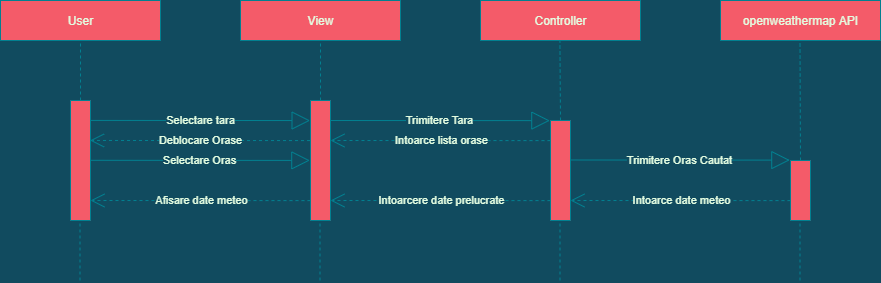

The diagram above was exported from draw.io. Its source (the exported page's mxGraphModel, read from the mxfile embedded in the PNG):
<mxGraphModel dx="920" dy="552" grid="1" gridSize="10" guides="1" tooltips="1" connect="1" arrows="1" fold="1" page="1" pageScale="1" pageWidth="1100" pageHeight="850" background="#114B5F" math="0" shadow="0">
  <root>
    <mxCell id="0" />
    <mxCell id="1" parent="0" />
    <mxCell id="N1ttCmOv0VtwX6SsEflU-7" value="User" style="html=1;fillColor=#F45B69;strokeColor=#028090;fontColor=#E4FDE1;" vertex="1" parent="1">
      <mxGeometry x="80" y="120" width="160" height="40" as="geometry" />
    </mxCell>
    <mxCell id="N1ttCmOv0VtwX6SsEflU-8" value="View" style="html=1;fillColor=#F45B69;strokeColor=#028090;fontColor=#E4FDE1;" vertex="1" parent="1">
      <mxGeometry x="320" y="120" width="160" height="40" as="geometry" />
    </mxCell>
    <mxCell id="N1ttCmOv0VtwX6SsEflU-9" value="openweathermap API" style="html=1;fillColor=#F45B69;strokeColor=#028090;fontColor=#E4FDE1;" vertex="1" parent="1">
      <mxGeometry x="800" y="120" width="160" height="40" as="geometry" />
    </mxCell>
    <mxCell id="N1ttCmOv0VtwX6SsEflU-11" value="" style="rounded=0;whiteSpace=wrap;html=1;rotation=90;fillColor=#F45B69;strokeColor=#028090;fontColor=#E4FDE1;" vertex="1" parent="1">
      <mxGeometry x="100" y="270" width="120" height="20" as="geometry" />
    </mxCell>
    <mxCell id="N1ttCmOv0VtwX6SsEflU-12" value="" style="endArrow=none;dashed=1;html=1;entryX=0.5;entryY=1;entryDx=0;entryDy=0;exitX=0;exitY=0.5;exitDx=0;exitDy=0;labelBackgroundColor=#114B5F;strokeColor=#028090;fontColor=#E4FDE1;" edge="1" parent="1" source="N1ttCmOv0VtwX6SsEflU-11" target="N1ttCmOv0VtwX6SsEflU-7">
      <mxGeometry width="50" height="50" relative="1" as="geometry">
        <mxPoint x="500" y="270" as="sourcePoint" />
        <mxPoint x="550" y="220" as="targetPoint" />
      </mxGeometry>
    </mxCell>
    <mxCell id="N1ttCmOv0VtwX6SsEflU-13" value="" style="rounded=0;whiteSpace=wrap;html=1;rotation=90;fillColor=#F45B69;strokeColor=#028090;fontColor=#E4FDE1;" vertex="1" parent="1">
      <mxGeometry x="340" y="270" width="120" height="20" as="geometry" />
    </mxCell>
    <mxCell id="N1ttCmOv0VtwX6SsEflU-14" value="" style="endArrow=none;dashed=1;html=1;entryX=0.5;entryY=1;entryDx=0;entryDy=0;exitX=0;exitY=0.5;exitDx=0;exitDy=0;labelBackgroundColor=#114B5F;strokeColor=#028090;fontColor=#E4FDE1;" edge="1" parent="1" source="N1ttCmOv0VtwX6SsEflU-13" target="N1ttCmOv0VtwX6SsEflU-8">
      <mxGeometry width="50" height="50" relative="1" as="geometry">
        <mxPoint x="170" y="230" as="sourcePoint" />
        <mxPoint x="170" y="170" as="targetPoint" />
      </mxGeometry>
    </mxCell>
    <mxCell id="N1ttCmOv0VtwX6SsEflU-19" value="Deblocare Orase" style="endArrow=open;endSize=12;dashed=1;html=1;exitX=0.334;exitY=1.024;exitDx=0;exitDy=0;exitPerimeter=0;entryX=0.333;entryY=0.023;entryDx=0;entryDy=0;entryPerimeter=0;labelBackgroundColor=#114B5F;strokeColor=#028090;fontColor=#E4FDE1;" edge="1" parent="1" source="N1ttCmOv0VtwX6SsEflU-13" target="N1ttCmOv0VtwX6SsEflU-11">
      <mxGeometry width="160" relative="1" as="geometry">
        <mxPoint x="200" y="280" as="sourcePoint" />
        <mxPoint x="360" y="280" as="targetPoint" />
      </mxGeometry>
    </mxCell>
    <mxCell id="N1ttCmOv0VtwX6SsEflU-20" value="Selectare tara" style="endArrow=block;endSize=16;endFill=0;html=1;exitX=0.166;exitY=-0.015;exitDx=0;exitDy=0;exitPerimeter=0;entryX=0.167;entryY=1.019;entryDx=0;entryDy=0;entryPerimeter=0;labelBackgroundColor=#114B5F;strokeColor=#028090;fontColor=#E4FDE1;" edge="1" parent="1" source="N1ttCmOv0VtwX6SsEflU-11" target="N1ttCmOv0VtwX6SsEflU-13">
      <mxGeometry width="160" relative="1" as="geometry">
        <mxPoint x="220" y="240" as="sourcePoint" />
        <mxPoint x="389" y="240" as="targetPoint" />
      </mxGeometry>
    </mxCell>
    <mxCell id="N1ttCmOv0VtwX6SsEflU-21" value="Selectare Oras" style="endArrow=block;endSize=16;endFill=0;html=1;exitX=0.166;exitY=-0.015;exitDx=0;exitDy=0;exitPerimeter=0;entryX=0.167;entryY=1.019;entryDx=0;entryDy=0;entryPerimeter=0;labelBackgroundColor=#114B5F;strokeColor=#028090;fontColor=#E4FDE1;" edge="1" parent="1">
      <mxGeometry width="160" relative="1" as="geometry">
        <mxPoint x="170" y="279.79999999999995" as="sourcePoint" />
        <mxPoint x="389.32" y="279.91999999999996" as="targetPoint" />
      </mxGeometry>
    </mxCell>
    <mxCell id="N1ttCmOv0VtwX6SsEflU-22" value="" style="rounded=0;whiteSpace=wrap;html=1;rotation=90;fillColor=#F45B69;strokeColor=#028090;fontColor=#E4FDE1;" vertex="1" parent="1">
      <mxGeometry x="590" y="280" width="100" height="20" as="geometry" />
    </mxCell>
    <mxCell id="N1ttCmOv0VtwX6SsEflU-24" value="" style="endArrow=none;dashed=1;html=1;entryX=0.5;entryY=1;entryDx=0;entryDy=0;exitX=0;exitY=0.5;exitDx=0;exitDy=0;labelBackgroundColor=#114B5F;strokeColor=#028090;fontColor=#E4FDE1;" edge="1" parent="1" source="N1ttCmOv0VtwX6SsEflU-22">
      <mxGeometry width="50" height="50" relative="1" as="geometry">
        <mxPoint x="639.41" y="219.9999999999999" as="sourcePoint" />
        <mxPoint x="639.41" y="159.9999999999999" as="targetPoint" />
      </mxGeometry>
    </mxCell>
    <mxCell id="N1ttCmOv0VtwX6SsEflU-26" value="Trimitere Oras Cautat" style="endArrow=block;endSize=16;endFill=0;html=1;exitX=0.166;exitY=-0.015;exitDx=0;exitDy=0;exitPerimeter=0;entryX=0.167;entryY=1.019;entryDx=0;entryDy=0;entryPerimeter=0;labelBackgroundColor=#114B5F;strokeColor=#028090;fontColor=#E4FDE1;" edge="1" parent="1">
      <mxGeometry width="160" relative="1" as="geometry">
        <mxPoint x="650" y="279.49999999999994" as="sourcePoint" />
        <mxPoint x="869.3200000000002" y="279.61999999999995" as="targetPoint" />
      </mxGeometry>
    </mxCell>
    <mxCell id="N1ttCmOv0VtwX6SsEflU-28" value="Controller" style="html=1;fillColor=#F45B69;strokeColor=#028090;fontColor=#E4FDE1;" vertex="1" parent="1">
      <mxGeometry x="560" y="120" width="160" height="40" as="geometry" />
    </mxCell>
    <mxCell id="N1ttCmOv0VtwX6SsEflU-29" value="Trimitere Tara" style="endArrow=block;endSize=16;endFill=0;html=1;exitX=0.166;exitY=-0.015;exitDx=0;exitDy=0;exitPerimeter=0;entryX=0.167;entryY=1.019;entryDx=0;entryDy=0;entryPerimeter=0;labelBackgroundColor=#114B5F;strokeColor=#028090;fontColor=#E4FDE1;" edge="1" parent="1">
      <mxGeometry width="160" relative="1" as="geometry">
        <mxPoint x="410" y="240" as="sourcePoint" />
        <mxPoint x="629.3200000000002" y="240.1199999999999" as="targetPoint" />
      </mxGeometry>
    </mxCell>
    <mxCell id="N1ttCmOv0VtwX6SsEflU-30" value="Intoarce lista orase" style="endArrow=open;endSize=12;dashed=1;html=1;exitX=0.334;exitY=1.024;exitDx=0;exitDy=0;exitPerimeter=0;entryX=0.333;entryY=0.023;entryDx=0;entryDy=0;entryPerimeter=0;labelBackgroundColor=#114B5F;strokeColor=#028090;fontColor=#E4FDE1;" edge="1" parent="1">
      <mxGeometry width="160" relative="1" as="geometry">
        <mxPoint x="629.98" y="260.11999999999995" as="sourcePoint" />
        <mxPoint x="410" y="260.00000000000006" as="targetPoint" />
      </mxGeometry>
    </mxCell>
    <mxCell id="N1ttCmOv0VtwX6SsEflU-31" value="" style="rounded=0;whiteSpace=wrap;html=1;rotation=90;fillColor=#F45B69;strokeColor=#028090;fontColor=#E4FDE1;" vertex="1" parent="1">
      <mxGeometry x="850" y="300" width="60" height="20" as="geometry" />
    </mxCell>
    <mxCell id="N1ttCmOv0VtwX6SsEflU-32" value="" style="endArrow=none;dashed=1;html=1;entryX=0.5;entryY=1;entryDx=0;entryDy=0;exitX=0;exitY=0.5;exitDx=0;exitDy=0;labelBackgroundColor=#114B5F;strokeColor=#028090;fontColor=#E4FDE1;" edge="1" parent="1" source="N1ttCmOv0VtwX6SsEflU-31">
      <mxGeometry width="50" height="50" relative="1" as="geometry">
        <mxPoint x="880.09" y="240" as="sourcePoint" />
        <mxPoint x="879.4999999999999" y="159.9999999999999" as="targetPoint" />
      </mxGeometry>
    </mxCell>
    <mxCell id="N1ttCmOv0VtwX6SsEflU-33" value="Intoarce date meteo" style="endArrow=open;endSize=12;dashed=1;html=1;exitX=0.334;exitY=1.024;exitDx=0;exitDy=0;exitPerimeter=0;entryX=0.333;entryY=0.023;entryDx=0;entryDy=0;entryPerimeter=0;labelBackgroundColor=#114B5F;strokeColor=#028090;fontColor=#E4FDE1;" edge="1" parent="1">
      <mxGeometry width="160" relative="1" as="geometry">
        <mxPoint x="869.98" y="320.1199999999999" as="sourcePoint" />
        <mxPoint x="650" y="320" as="targetPoint" />
      </mxGeometry>
    </mxCell>
    <mxCell id="N1ttCmOv0VtwX6SsEflU-34" value="Intoarcere date prelucrate" style="endArrow=open;endSize=12;dashed=1;html=1;exitX=0.334;exitY=1.024;exitDx=0;exitDy=0;exitPerimeter=0;entryX=0.333;entryY=0.023;entryDx=0;entryDy=0;entryPerimeter=0;labelBackgroundColor=#114B5F;strokeColor=#028090;fontColor=#E4FDE1;" edge="1" parent="1">
      <mxGeometry width="160" relative="1" as="geometry">
        <mxPoint x="629.98" y="320.1199999999999" as="sourcePoint" />
        <mxPoint x="410" y="320" as="targetPoint" />
      </mxGeometry>
    </mxCell>
    <mxCell id="N1ttCmOv0VtwX6SsEflU-35" value="Afisare date meteo" style="endArrow=open;endSize=12;dashed=1;html=1;exitX=0.334;exitY=1.024;exitDx=0;exitDy=0;exitPerimeter=0;entryX=0.333;entryY=0.023;entryDx=0;entryDy=0;entryPerimeter=0;labelBackgroundColor=#114B5F;strokeColor=#028090;fontColor=#E4FDE1;" edge="1" parent="1">
      <mxGeometry width="160" relative="1" as="geometry">
        <mxPoint x="389.98" y="320.1199999999999" as="sourcePoint" />
        <mxPoint x="170" y="320" as="targetPoint" />
      </mxGeometry>
    </mxCell>
    <mxCell id="N1ttCmOv0VtwX6SsEflU-36" value="" style="endArrow=none;dashed=1;html=1;entryX=0.5;entryY=1;entryDx=0;entryDy=0;exitX=0;exitY=0.5;exitDx=0;exitDy=0;labelBackgroundColor=#114B5F;strokeColor=#028090;fontColor=#E4FDE1;" edge="1" parent="1">
      <mxGeometry width="50" height="50" relative="1" as="geometry">
        <mxPoint x="159.5" y="400" as="sourcePoint" />
        <mxPoint x="159.5" y="340" as="targetPoint" />
      </mxGeometry>
    </mxCell>
    <mxCell id="N1ttCmOv0VtwX6SsEflU-37" value="" style="endArrow=none;dashed=1;html=1;entryX=0.5;entryY=1;entryDx=0;entryDy=0;exitX=0;exitY=0.5;exitDx=0;exitDy=0;labelBackgroundColor=#114B5F;strokeColor=#028090;fontColor=#E4FDE1;" edge="1" parent="1">
      <mxGeometry width="50" height="50" relative="1" as="geometry">
        <mxPoint x="399.5" y="400" as="sourcePoint" />
        <mxPoint x="399.5" y="340" as="targetPoint" />
      </mxGeometry>
    </mxCell>
    <mxCell id="N1ttCmOv0VtwX6SsEflU-38" value="" style="endArrow=none;dashed=1;html=1;entryX=0.5;entryY=1;entryDx=0;entryDy=0;exitX=0;exitY=0.5;exitDx=0;exitDy=0;labelBackgroundColor=#114B5F;strokeColor=#028090;fontColor=#E4FDE1;" edge="1" parent="1">
      <mxGeometry width="50" height="50" relative="1" as="geometry">
        <mxPoint x="639.5" y="400" as="sourcePoint" />
        <mxPoint x="639.5" y="340" as="targetPoint" />
      </mxGeometry>
    </mxCell>
    <mxCell id="N1ttCmOv0VtwX6SsEflU-39" value="" style="endArrow=none;dashed=1;html=1;entryX=0.5;entryY=1;entryDx=0;entryDy=0;exitX=0;exitY=0.5;exitDx=0;exitDy=0;labelBackgroundColor=#114B5F;strokeColor=#028090;fontColor=#E4FDE1;" edge="1" parent="1">
      <mxGeometry width="50" height="50" relative="1" as="geometry">
        <mxPoint x="879.5" y="400" as="sourcePoint" />
        <mxPoint x="879.5" y="340" as="targetPoint" />
      </mxGeometry>
    </mxCell>
  </root>
</mxGraphModel>